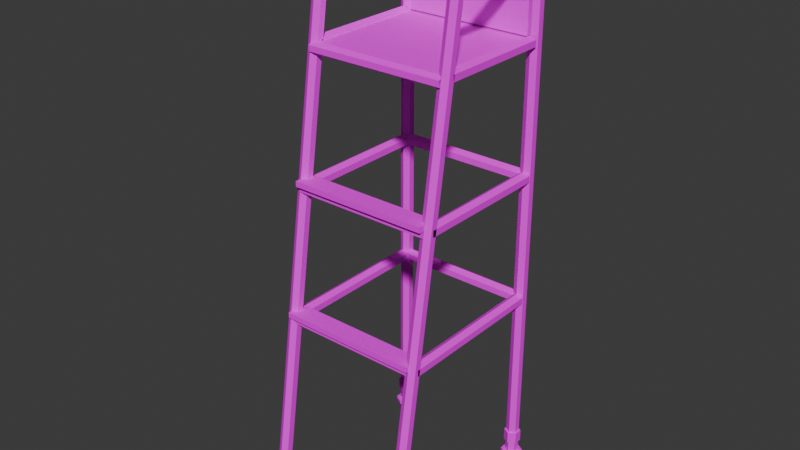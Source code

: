 # Source: Overlook01.blend  (saved by Blender 4.3.32; exported with 4.5.12 LTS)
import bpy
from mathutils import Matrix  # noqa: F401  (used for matrix-valued properties, if any)

bpy.ops.wm.read_factory_settings(use_empty=True)
scene = bpy.context.scene
scene.name = 'Scene'

# ---- collections
col_collection = bpy.data.collections.new('Collection'); scene.collection.children.link(col_collection)

# ---- images (referenced by path relative to the original .blend; pixels are not part of the script)
import os
ASSET_DIR = os.environ.get("B2B_ASSET_DIR", "")  # directory of the original .blend (textures are referenced by path, not embedded)
HERE = os.path.dirname(os.path.abspath(__file__))  # packed textures are extracted next to this script under _unpacked/

def load_image(name, relpath, width, height, colorspace="sRGB"):
    """Load a texture the original file referenced (path relative to the .blend, or extracted next to this script)."""
    p = next((c for c in (os.path.join(HERE, relpath), os.path.join(ASSET_DIR, relpath)) if relpath and os.path.exists(c)), "")
    if p:
        img = bpy.data.images.load(p, check_existing=True)
        img.name = name
    else:  # same state as the original file: an image datablock whose file is absent (Cycles renders it pink)
        img = bpy.data.images.new(name, width, height)
        img.source = "FILE"
        img.filepath = "//" + (relpath or name)
    img.colorspace_settings.name = colorspace
    return img
img_overlook01_jpg = load_image('Overlook01.jpg', 'Overlook01.jpg', 1024, 1024, 'sRGB')

# ---- materials (node trees are filled in below, after node groups)
mat_primary = bpy.data.materials.new('Primary')
mat_primary.alpha_threshold = 0.0
mat_primary.roughness = 0.5
mat_primary.line_color = (0.0, 0.0, 0.0, 1.0)

# ---- material node trees
mat_primary.use_nodes = True; mat_primary.node_tree.nodes.clear()
_N = mat_primary.node_tree.nodes; _L = mat_primary.node_tree.links
n0 = _N.new('ShaderNodeOutputMaterial'); n0.name = 'Material Output'; n0.location = (300, 300)
n1 = _N.new('ShaderNodeBsdfPrincipled'); n1.name = 'Principled BSDF'; n1.location = (10, 300)
n1.inputs[3].default_value = 1.45
n1.inputs[13].default_value = 0.05
n2 = _N.new('ShaderNodeTexImage'); n2.name = 'Image Texture'; n2.location = (-280, 280)
n2.image = img_overlook01_jpg
n2.interpolation = 'Closest'
_L.new(n1.outputs[0], n0.inputs[0])
_L.new(n2.outputs[0], n1.inputs[0])
n0.is_active_output = True

# ---- world
world_world = bpy.data.worlds.new('World'); scene.world = world_world
world_world.use_nodes = True; world_world.node_tree.nodes.clear()
_N = world_world.node_tree.nodes; _L = world_world.node_tree.links
n0 = _N.new('ShaderNodeOutputWorld'); n0.name = 'World Output'; n0.location = (300, 300)
n1 = _N.new('ShaderNodeBackground'); n1.name = 'Background'; n1.location = (10, 300)
n1.inputs[0].default_value = (0.05088, 0.05088, 0.05088, 1.0)
_L.new(n1.outputs[0], n0.inputs[0])
n0.is_active_output = True
world_world.color = (0.05088, 0.05088, 0.05088)
world_world.sun_shadow_jitter_overblur = 0.0

# ---- meshes
me_cylinder = bpy.data.meshes.new('Cylinder')
me_cylinder.from_pydata([(-0.55, -0.05, 0.025), (-0.5933, 0.025, 0.025), (-0.5933, -0.025, 0.025), (-0.55, 0.0845, 0.025), (-0.4768, 0.04225, 0.025), (-0.4768, -0.04225, 0.025), (-0.55, -0.0845, 0.025), (-0.6232, -0.04225, 0.025), (-0.6232, 0.04225, 0.025), (-0.55, 0.0845, 0.0), (-0.4768, 0.04225, 0.0), (-0.4768, -0.04225, 0.0), (-0.55, -0.0845, 0.0), (-0.6232, -0.04225, 0.0), (-0.6232, 0.06338, 0.0), (-0.55, 0.065, 0.2173), (-0.4937, 0.0325, 0.2173), (-0.4937, -0.0325, 0.2173), (-0.55, -0.065, 0.2173), (-0.6063, -0.0325, 0.2173), (-0.6063, 0.0325, 0.2173), (-0.55, 0.065, 0.1219), (-0.4937, 0.0325, 0.1219), (-0.4937, -0.0325, 0.1219), (-0.55, -0.065, 0.1219), (-0.6063, -0.0325, 0.1219), (-0.6063, 0.0325, 0.1219), (-0.5933, -0.8553, 4.025), (-0.5933, -1.475, 0.025), (-0.5933, -1.525, 0.025), (-0.55, -1.55, 0.025), (-0.5067, -1.525, 0.025), (-0.5067, -1.475, 0.025), (-0.55, -1.45, 0.025), (-0.55, -1.415, 0.025), (-0.4768, -1.458, 0.025), (-0.4768, -1.542, 0.025), (-0.55, -1.585, 0.025), (-0.6232, -1.542, 0.025), (-0.6232, -1.458, 0.025), (-0.55, -1.415, 0.0), (-0.4768, -1.458, 0.0), (-0.4768, -1.542, 0.0), (-0.55, -1.585, 0.0), (-0.6232, -1.542, 0.0), (-0.6232, -1.437, 0.0), (-0.5067, -0.8553, 4.025), (-0.5933, 0.025, 4.35), (-0.5933, -0.025, 4.35), (-0.55, -0.05, 4.35), (-0.5067, -0.025, 4.35), (-0.5067, 0.025, 4.35), (-0.55, -0.9976, 3.382), (-0.55, -0.9587, 3.405), (-0.55, -0.9587, 3.45), (-0.55, -0.9976, 3.473), (-0.55, -1.037, 3.45), (-0.55, -1.037, 3.405), (0.0, -0.9976, 3.382), (0.0, -1.037, 3.405), (0.0, -1.037, 3.45), (0.0, -0.9976, 3.473), (0.0, -0.9587, 3.45), (0.0, -0.9587, 3.405), (-0.55, -1.0, 3.422), (-0.55, -1.0, 3.465), (-0.55, 0.0, 3.422), (-0.55, 0.0, 3.465), (0.0, -1.0, 3.422), (0.0, -1.0, 3.465), (0.0, 0.0, 3.422), (0.0, 0.0, 3.465), (-0.55, 0.05, 0.025), (-0.55, 0.05, 4.35), (-0.5067, 0.025, 0.025), (-0.5067, -0.025, 0.025), (-0.55, -1.129, 2.4), (-0.5067, -0.0325, 2.425), (-0.5067, -0.0325, 2.475), (-0.5933, -1.129, 2.475), (-0.55, -1.129, 2.5), (-0.5067, -1.129, 2.475), (-0.5067, -1.129, 2.425), (-0.5933, -0.0325, 2.425), (-0.5933, -0.0325, 2.475), (-0.5933, -1.129, 2.425), (-0.55, -0.0325, 2.5), (-0.55, -0.0325, 2.4), (-0.55, -1.097, 2.425), (-0.55, -1.183, 2.425), (0.0, -1.229, 1.425), (0.0, -1.316, 1.425), (0.0, -1.183, 2.425), (0.0, -1.097, 2.425), (-0.55, -1.316, 1.425), (-0.55, -1.229, 1.425), (-0.55, -1.272, 1.4), (-0.5067, -0.0325, 1.425), (-0.5067, -0.0325, 1.475), (-0.5933, -1.272, 1.475), (-0.55, -1.272, 1.5), (-0.5067, -1.272, 1.475), (-0.5067, -1.272, 1.425), (-0.5933, -0.0325, 1.425), (-0.5933, -0.0325, 1.475), (-0.5933, -1.272, 1.425), (-0.55, -0.0325, 1.5), (-0.55, -0.0325, 1.4), (0.0, -1.272, 1.4), (0.0, -1.316, 1.475), (-0.55, -1.229, 1.475), (0.0, -1.272, 1.5), (0.0, -1.229, 1.475), (-0.55, -1.316, 1.475), (0.0, -1.14, 2.4), (0.0, -1.183, 2.475), (-0.55, -1.097, 2.475), (-0.55, -1.14, 2.5), (0.0, -1.14, 2.5), (0.0, -1.097, 2.475), (-0.55, -1.183, 2.475), (-0.55, -1.14, 2.4), (-0.55, 0.04093, 2.425), (-0.55, -0.04567, 2.425), (0.0, 0.04093, 1.425), (0.0, -0.04567, 1.425), (0.0, -0.04567, 2.425), (0.0, 0.04093, 2.425), (-0.55, -0.04567, 1.425), (-0.55, 0.04093, 1.425), (0.0, -0.002369, 1.4), (0.0, -0.04567, 1.475), (-0.55, 0.04093, 1.475), (-0.55, -0.002369, 1.5), (0.0, -0.002369, 1.5), (0.0, 0.04093, 1.475), (-0.55, -0.04567, 1.475), (-0.55, -0.002369, 1.4), (0.0, -0.002369, 2.4), (0.0, -0.04567, 2.475), (-0.55, 0.04093, 2.475), (-0.55, -0.002369, 2.5), (0.0, -0.002369, 2.5), (0.0, 0.04093, 2.475), (-0.55, -0.04567, 2.475), (-0.55, -0.002369, 2.4), (-0.55, 0.02165, 3.45), (-0.55, -0.02165, 3.475), (-0.55, 0.02165, 4.3), (-0.55, -0.02165, 4.3), (0.0, 0.02165, 3.45), (0.0, -0.02165, 3.475), (0.0, 0.02165, 4.3), (0.0, -0.02165, 4.3), (-0.55, -0.95, 3.4), (-0.5067, -0.05, 3.425), (-0.5067, -0.05, 3.475), (-0.5933, -0.95, 3.475), (-0.55, -0.95, 3.5), (-0.5067, -0.95, 3.475), (-0.5067, -0.95, 3.425), (-0.5933, -0.05, 3.425), (-0.5933, -0.05, 3.475), (-0.5933, -0.95, 3.425), (-0.55, -0.05, 3.5), (-0.55, -0.05, 3.4), (-0.55, -0.002369, 3.382), (-0.55, 0.0366, 3.405), (-0.55, 0.0366, 3.45), (-0.55, -0.002369, 3.473), (-0.55, -0.04134, 3.45), (-0.55, -0.04134, 3.405), (0.0, -0.002369, 3.382), (0.0, -0.04134, 3.405), (0.0, -0.04134, 3.45), (0.0, -0.002369, 3.473), (0.0, 0.0366, 3.45), (0.0, 0.0366, 3.405), (-0.55, -0.8303, 4.025), (-0.5067, -0.05, 4.05), (-0.5067, -0.05, 4.1), (-0.55, -0.8303, 4.125), (-0.5067, -0.8303, 4.1), (-0.5067, -0.8303, 4.05), (-0.5933, -0.05, 4.05), (-0.5933, -0.05, 4.1), (-0.55, -0.05, 4.125), (-0.55, -0.05, 4.025), (-0.5933, -0.9053, 4.025), (-0.55, -0.9303, 4.025), (-0.5067, -0.9053, 4.025), (-0.5933, -0.8303, 4.1), (-0.5933, -0.8303, 4.05), (-0.5933, -0.8678, 4.09), (-0.55, -0.8803, 4.112), (-0.5067, -0.8678, 4.09), (-0.5067, -0.8428, 4.047), (-0.5933, -0.8428, 4.047), (-0.5933, -0.8952, 4.062), (-0.5067, -0.8952, 4.062), (-0.5067, -0.8519, 4.037), (-0.5933, -0.8519, 4.037), (-0.55, -0.9169, 4.075), (-0.55, -1.215, 2.475), (-0.55, -1.347, 1.518), (0.0, -1.197, 1.518), (0.0, -1.197, 1.475), (0.0, -1.215, 2.475), (0.0, -1.215, 2.518), (-0.55, -1.197, 1.518), (-0.55, -1.197, 1.475), (-0.55, -1.065, 2.475), (-0.55, -1.065, 2.518), (0.0, -1.065, 2.475), (0.0, -1.065, 2.518), (0.0, -1.347, 1.518), (-0.55, -1.215, 2.518), (0.0, -1.347, 1.475), (-0.55, -1.347, 1.475), (0.55, -0.05, 0.025), (0.5933, 0.025, 0.025), (0.5933, -0.025, 0.025), (0.55, 0.0845, 0.025), (0.4768, 0.04225, 0.025), (0.4768, -0.04225, 0.025), (0.55, -0.0845, 0.025), (0.6232, -0.04225, 0.025), (0.6232, 0.04225, 0.025), (0.55, 0.0845, 0.0), (0.4768, 0.04225, 0.0), (0.4768, -0.04225, 0.0), (0.55, -0.0845, 0.0), (0.6232, -0.04225, 0.0), (0.6232, 0.06338, 0.0), (0.55, 0.065, 0.2173), (0.4937, 0.0325, 0.2173), (0.4937, -0.0325, 0.2173), (0.55, -0.065, 0.2173), (0.6063, -0.0325, 0.2173), (0.6063, 0.0325, 0.2173), (0.55, 0.065, 0.1219), (0.4937, 0.0325, 0.1219), (0.4937, -0.0325, 0.1219), (0.55, -0.065, 0.1219), (0.6063, -0.0325, 0.1219), (0.6063, 0.0325, 0.1219), (0.5933, -0.8553, 4.025), (0.5933, -1.475, 0.025), (0.5933, -1.525, 0.025), (0.55, -1.55, 0.025), (0.5067, -1.525, 0.025), (0.5067, -1.475, 0.025), (0.55, -1.45, 0.025), (0.55, -1.415, 0.025), (0.4768, -1.458, 0.025), (0.4768, -1.542, 0.025), (0.55, -1.585, 0.025), (0.6232, -1.542, 0.025), (0.6232, -1.458, 0.025), (0.55, -1.415, 0.0), (0.4768, -1.458, 0.0), (0.4768, -1.542, 0.0), (0.55, -1.585, 0.0), (0.6232, -1.542, 0.0), (0.6232, -1.437, 0.0), (0.5067, -0.8553, 4.025), (0.5933, 0.025, 4.35), (0.5933, -0.025, 4.35), (0.55, -0.05, 4.35), (0.5067, -0.025, 4.35), (0.5067, 0.025, 4.35), (0.55, -0.9976, 3.382), (0.55, -0.9587, 3.405), (0.55, -0.9587, 3.45), (0.55, -0.9976, 3.473), (0.55, -1.037, 3.45), (0.55, -1.037, 3.405), (0.55, -1.0, 3.422), (0.55, -1.0, 3.465), (0.55, 0.0, 3.422), (0.55, 0.0, 3.465), (0.55, 0.05, 0.025), (0.55, 0.05, 4.35), (0.5067, 0.025, 0.025), (0.5067, -0.025, 0.025), (0.55, -1.129, 2.4), (0.5067, -0.0325, 2.425), (0.5067, -0.0325, 2.475), (0.5933, -1.129, 2.475), (0.55, -1.129, 2.5), (0.5067, -1.129, 2.475), (0.5067, -1.129, 2.425), (0.5933, -0.0325, 2.425), (0.5933, -0.0325, 2.475), (0.5933, -1.129, 2.425), (0.55, -0.0325, 2.5), (0.55, -0.0325, 2.4), (0.55, -1.097, 2.425), (0.55, -1.183, 2.425), (0.55, -1.316, 1.425), (0.55, -1.229, 1.425), (0.55, -1.272, 1.4), (0.5067, -0.0325, 1.425), (0.5067, -0.0325, 1.475), (0.5933, -1.272, 1.475), (0.55, -1.272, 1.5), (0.5067, -1.272, 1.475), (0.5067, -1.272, 1.425), (0.5933, -0.0325, 1.425), (0.5933, -0.0325, 1.475), (0.5933, -1.272, 1.425), (0.55, -0.0325, 1.5), (0.55, -0.0325, 1.4), (0.55, -1.229, 1.475), (0.55, -1.316, 1.475), (0.55, -1.097, 2.475), (0.55, -1.14, 2.5), (0.55, -1.183, 2.475), (0.55, -1.14, 2.4), (0.55, 0.04093, 2.425), (0.55, -0.04567, 2.425), (0.55, -0.04567, 1.425), (0.55, 0.04093, 1.425), (0.55, 0.04093, 1.475), (0.55, -0.002369, 1.5), (0.55, -0.04567, 1.475), (0.55, -0.002369, 1.4), (0.55, 0.04093, 2.475), (0.55, -0.002369, 2.5), (0.55, -0.04567, 2.475), (0.55, -0.002369, 2.4), (0.55, 0.02165, 3.45), (0.55, -0.02165, 3.475), (0.55, 0.02165, 4.3), (0.55, -0.02165, 4.3), (0.55, -0.95, 3.4), (0.5067, -0.05, 3.425), (0.5067, -0.05, 3.475), (0.5933, -0.95, 3.475), (0.55, -0.95, 3.5), (0.5067, -0.95, 3.475), (0.5067, -0.95, 3.425), (0.5933, -0.05, 3.425), (0.5933, -0.05, 3.475), (0.5933, -0.95, 3.425), (0.55, -0.05, 3.5), (0.55, -0.05, 3.4), (0.55, -0.002369, 3.382), (0.55, 0.0366, 3.405), (0.55, 0.0366, 3.45), (0.55, -0.002369, 3.473), (0.55, -0.04134, 3.45), (0.55, -0.04134, 3.405), (0.55, -0.8303, 4.025), (0.5067, -0.05, 4.05), (0.5067, -0.05, 4.1), (0.55, -0.8303, 4.125), (0.5067, -0.8303, 4.1), (0.5067, -0.8303, 4.05), (0.5933, -0.05, 4.05), (0.5933, -0.05, 4.1), (0.55, -0.05, 4.125), (0.55, -0.05, 4.025), (0.5933, -0.9053, 4.025), (0.55, -0.9303, 4.025), (0.5067, -0.9053, 4.025), (0.5933, -0.8303, 4.1), (0.5933, -0.8303, 4.05), (0.5933, -0.8678, 4.09), (0.55, -0.8803, 4.112), (0.5067, -0.8678, 4.09), (0.5067, -0.8428, 4.047), (0.5933, -0.8428, 4.047), (0.5933, -0.8952, 4.062), (0.5067, -0.8952, 4.062), (0.5067, -0.8519, 4.037), (0.5933, -0.8519, 4.037), (0.55, -0.9169, 4.075), (0.55, -1.215, 2.475), (0.55, -1.347, 1.518), (0.55, -1.197, 1.518), (0.55, -1.197, 1.475), (0.55, -1.065, 2.475), (0.55, -1.065, 2.518), (0.55, -1.215, 2.518), (0.55, -1.347, 1.475)], [], [(74, 51, 50, 75), (72, 73, 51, 74), (1, 47, 73, 72), (0, 49, 48, 2), (75, 50, 49, 0), (2, 48, 47, 1), (72, 74, 75, 0, 2, 1), (3, 8, 7, 6, 5, 4), (7, 8, 14, 13), (5, 6, 12, 11), (3, 4, 10, 9), (8, 3, 9, 14), (6, 7, 13, 12), (4, 5, 11, 10), (16, 17, 18, 19, 20, 15), (22, 21, 26, 25, 24, 23), (15, 20, 26, 21), (19, 18, 24, 25), (17, 16, 22, 23), (20, 19, 25, 26), (18, 17, 23, 24), (16, 15, 21, 22), (28, 27, 178, 33), (29, 188, 27, 28), (30, 189, 188, 29), (31, 190, 189, 30), (32, 46, 190, 31), (33, 178, 46, 32), (33, 32, 31, 30, 29, 28), (34, 39, 38, 37, 36, 35), (38, 39, 45, 44), (36, 37, 43, 42), (34, 35, 41, 40), (39, 34, 40, 45), (37, 38, 44, 43), (35, 36, 42, 41), (54, 53, 63, 62), (56, 55, 61, 60), (52, 57, 59, 58), (53, 52, 58, 63), (55, 54, 62, 61), (57, 56, 60, 59), (66, 70, 68, 64), (71, 67, 65, 69), (78, 77, 82, 81), (84, 86, 80, 79), (87, 83, 85, 76), (77, 87, 76, 82), (86, 78, 81, 80), (83, 84, 79, 85), (110, 95, 90, 112), (113, 100, 111, 109), (98, 97, 102, 101), (104, 106, 100, 99), (107, 103, 105, 96), (97, 107, 96, 102), (106, 98, 101, 100), (103, 104, 99, 105), (95, 96, 108, 90), (100, 110, 112, 111), (96, 94, 91, 108), (94, 113, 109, 91), (116, 88, 93, 119), (120, 117, 118, 115), (88, 121, 114, 93), (117, 116, 119, 118), (121, 89, 92, 114), (89, 120, 115, 92), (132, 129, 124, 135), (136, 133, 134, 131), (129, 137, 130, 124), (133, 132, 135, 134), (137, 128, 125, 130), (128, 136, 131, 125), (140, 122, 127, 143), (144, 141, 142, 139), (122, 145, 138, 127), (141, 140, 143, 142), (145, 123, 126, 138), (123, 144, 139, 126), (148, 152, 150, 146), (153, 149, 147, 151), (73, 47, 51), (49, 50, 48), (50, 51, 47, 48), (156, 155, 160, 159), (162, 164, 158, 157), (165, 161, 163, 154), (155, 165, 154, 160), (164, 156, 159, 158), (161, 162, 157, 163), (168, 167, 177, 176), (170, 169, 175, 174), (166, 171, 173, 172), (167, 166, 172, 177), (169, 168, 176, 175), (171, 170, 174, 173), (180, 179, 183, 182), (185, 186, 181, 191), (187, 184, 192, 178), (179, 187, 178, 183), (186, 180, 182, 181), (184, 185, 191, 192), (182, 183, 196, 195), (191, 181, 194, 193), (178, 192, 197), (183, 178, 196), (181, 182, 195, 194), (192, 191, 193, 197), (195, 196, 200, 199), (193, 194, 202, 198), (178, 197, 201), (196, 178, 200), (194, 195, 199, 202), (197, 193, 198, 201), (202, 199, 190, 189), (201, 198, 188, 27), (199, 200, 46, 190), (198, 202, 189, 188), (178, 201, 27), (200, 178, 46), (211, 213, 207, 203), (214, 212, 216, 208), (203, 207, 208, 216), (211, 212, 214, 213), (211, 203, 216, 212), (210, 206, 217, 218), (205, 209, 204, 215), (218, 217, 215, 204), (210, 209, 205, 206), (210, 218, 204, 209), (152, 148, 149, 153), (283, 284, 269, 270), (281, 283, 270, 282), (220, 281, 282, 266), (219, 221, 267, 268), (284, 219, 268, 269), (221, 220, 266, 267), (281, 220, 221, 219, 284, 283), (222, 223, 224, 225, 226, 227), (226, 232, 233, 227), (224, 230, 231, 225), (222, 228, 229, 223), (227, 233, 228, 222), (225, 231, 232, 226), (223, 229, 230, 224), (235, 234, 239, 238, 237, 236), (241, 242, 243, 244, 245, 240), (234, 240, 245, 239), (238, 244, 243, 237), (236, 242, 241, 235), (239, 245, 244, 238), (237, 243, 242, 236), (235, 241, 240, 234), (247, 252, 353, 246), (248, 247, 246, 363), (249, 248, 363, 364), (250, 249, 364, 365), (251, 250, 365, 265), (252, 251, 265, 353), (252, 247, 248, 249, 250, 251), (253, 254, 255, 256, 257, 258), (257, 263, 264, 258), (255, 261, 262, 256), (253, 259, 260, 254), (258, 264, 259, 253), (256, 262, 263, 257), (254, 260, 261, 255), (273, 62, 63, 272), (275, 60, 61, 274), (271, 58, 59, 276), (272, 63, 58, 271), (274, 61, 62, 273), (276, 59, 60, 275), (279, 277, 68, 70), (71, 69, 278, 280), (287, 290, 291, 286), (293, 288, 289, 295), (296, 285, 294, 292), (286, 291, 285, 296), (295, 289, 290, 287), (292, 294, 288, 293), (313, 112, 90, 300), (314, 109, 111, 305), (303, 306, 307, 302), (309, 304, 305, 311), (312, 301, 310, 308), (302, 307, 301, 312), (311, 305, 306, 303), (308, 310, 304, 309), (300, 90, 108, 301), (305, 111, 112, 313), (301, 108, 91, 299), (299, 91, 109, 314), (315, 119, 93, 297), (317, 115, 118, 316), (297, 93, 114, 318), (316, 118, 119, 315), (318, 114, 92, 298), (298, 92, 115, 317), (323, 135, 124, 322), (325, 131, 134, 324), (322, 124, 130, 326), (324, 134, 135, 323), (326, 130, 125, 321), (321, 125, 131, 325), (327, 143, 127, 319), (329, 139, 142, 328), (319, 127, 138, 330), (328, 142, 143, 327), (330, 138, 126, 320), (320, 126, 139, 329), (333, 331, 150, 152), (153, 151, 332, 334), (282, 270, 266), (268, 267, 269), (269, 267, 266, 270), (337, 340, 341, 336), (343, 338, 339, 345), (346, 335, 344, 342), (336, 341, 335, 346), (345, 339, 340, 337), (342, 344, 338, 343), (349, 176, 177, 348), (351, 174, 175, 350), (347, 172, 173, 352), (348, 177, 172, 347), (350, 175, 176, 349), (352, 173, 174, 351), (355, 357, 358, 354), (360, 366, 356, 361), (362, 353, 367, 359), (354, 358, 353, 362), (361, 356, 357, 355), (359, 367, 366, 360), (357, 370, 371, 358), (366, 368, 369, 356), (353, 372, 367), (358, 371, 353), (356, 369, 370, 357), (367, 372, 368, 366), (370, 374, 375, 371), (368, 373, 377, 369), (353, 376, 372), (371, 375, 353), (369, 377, 374, 370), (372, 376, 373, 368), (377, 364, 365, 374), (376, 246, 363, 373), (374, 365, 265, 375), (373, 363, 364, 377), (353, 246, 376), (375, 265, 353), (382, 378, 207, 213), (214, 208, 384, 383), (378, 384, 208, 207), (382, 213, 214, 383), (382, 383, 384, 378), (381, 385, 217, 206), (205, 215, 379, 380), (385, 379, 215, 217), (381, 206, 205, 380), (381, 380, 379, 385), (152, 153, 334, 333)])
_uv = me_cylinder.uv_layers.new(name='UVMap')
_uv.uv.foreach_set('vector', [-0.5, 0.4375, 1.5, 0.4375, 1.5, 0.4583, -0.5, 0.4583, -0.5, 0.4167, 1.5, 0.4167, 1.5, 0.4375, -0.5, 0.4375, -0.5, 0.401, 1.5, 0.401, 1.5, 0.4167, -0.5, 0.4167, -0.5, 0.3646, 1.5, 0.3646, 1.5, 0.3854, -0.5, 0.3854, -0.5, 0.3438, 1.5, 0.3438, 1.5, 0.3646, -0.5, 0.3646, -0.5, 0.3854, 1.5, 0.3854, 1.5, 0.401, -0.5, 0.401, 0.75, 0.49, 0.9578, 0.37, 0.9578, 0.13, 0.75, 0.01, 0.5422, 0.13, 0.5422, 0.37, 0.5156, 0.3906, 0.5, 0.401, 0.4844, 0.3906, 0.4844, 0.3802, 0.5, 0.3698, 0.5156, 0.3802, 0.5422, 0.13, 0.5422, 0.37, 0.5422, 0.37, 0.5422, 0.13, 0.9578, 0.13, 0.75, 0.01, 0.75, 0.01, 0.9578, 0.13, 0.75, 0.49, 0.9578, 0.37, 0.9578, 0.37, 0.75, 0.49, 0.5422, 0.37, 0.75, 0.49, 0.75, 0.49, 0.5422, 0.37, 0.75, 0.01, 0.5422, 0.13, 0.5422, 0.13, 0.75, 0.01, 0.9578, 0.37, 0.9578, 0.13, 0.9578, 0.13, 0.9578, 0.37, 0.3438, 0.4844, 0.3438, 0.4948, 0.3281, 0.5, 0.3125, 0.4948, 0.3125, 0.4844, 0.3281, 0.474, 0.3438, 0.5156, 0.3281, 0.526, 0.3125, 0.5156, 0.3125, 0.5052, 0.3281, 0.5, 0.3438, 0.5052, 0.1953, 0.3854, 0.1953, 0.401, 0.1641, 0.401, 0.1641, 0.3854, 0.1953, 0.4167, 0.1953, 0.4375, 0.1641, 0.4375, 0.1641, 0.4167, 0.1953, 0.3438, 0.1953, 0.3646, 0.1641, 0.3646, 0.1641, 0.3438, 0.1953, 0.401, 0.1953, 0.4167, 0.1641, 0.4167, 0.1641, 0.401, 0.1953, 0.4375, 0.1953, 0.4583, 0.1641, 0.4583, 0.1641, 0.4375, 0.1953, 0.3646, 0.1953, 0.3854, 0.1641, 0.3854, 0.1641, 0.3646, -0.25, 0.401, 1.25, 0.401, 1.25, 0.4167, -0.25, 0.4167, -0.25, 0.3854, 1.25, 0.3854, 1.25, 0.401, -0.25, 0.401, -0.25, 0.3646, 1.25, 0.3646, 1.25, 0.3854, -0.25, 0.3854, -0.25, 0.3438, 1.25, 0.3438, 1.25, 0.3646, -0.25, 0.3646, -0.25, 0.4375, 1.25, 0.4375, 1.25, 0.4583, -0.25, 0.4583, -0.25, 0.4167, 1.25, 0.4167, 1.25, 0.4375, -0.25, 0.4375, 0.75, 0.49, 0.9578, 0.37, 0.9578, 0.13, 0.75, 0.01, 0.5422, 0.13, 0.5422, 0.37, 0.75, 0.49, 0.5422, 0.37, 0.5422, 0.13, 0.75, 0.01, 0.9578, 0.13, 0.9578, 0.37, 0.5422, 0.13, 0.5422, 0.37, 0.5422, 0.37, 0.5422, 0.13, 0.9578, 0.13, 0.75, 0.01, 0.75, 0.01, 0.9578, 0.13, 0.75, 0.49, 0.9578, 0.37, 0.9578, 0.37, 0.75, 0.49, 0.5422, 0.37, 0.75, 0.49, 0.75, 0.49, 0.5422, 0.37, 0.75, 0.01, 0.5422, 0.13, 0.5422, 0.13, 0.75, 0.01, 0.9578, 0.37, 0.9578, 0.13, 0.9578, 0.13, 0.9578, 0.37, 0.5391, 0.5938, 0.5391, 0.6094, 0.3984, 0.6094, 0.3984, 0.5938, 0.5391, 0.5677, 0.5391, 0.5833, 0.3984, 0.5833, 0.3984, 0.5677, 0.5391, 0.5417, 0.5391, 0.5573, 0.3984, 0.5573, 0.3984, 0.5417, 0.5391, 0.6094, 0.5391, 0.625, 0.3984, 0.625, 0.3984, 0.6094, 0.5391, 0.5833, 0.5391, 0.5938, 0.3984, 0.5938, 0.3984, 0.5833, 0.5391, 0.5573, 0.5391, 0.5677, 0.3984, 0.5677, 0.3984, 0.5573, 0.01562, 0.2292, 0.01562, 0.0, 0.6641, 0.0, 0.6641, 0.2292, 0.01562, 0.0, 0.01562, 0.2292, 0.6641, 0.2292, 0.6641, 0.0, 0.0, 0.4844, 0.0, 0.4688, 0.5938, 0.4688, 0.5938, 0.4844, 0.0, 0.5156, 0.0, 0.5, 0.5938, 0.5, 0.5938, 0.5156, 0.0, 0.5469, 0.0, 0.5312, 0.5938, 0.5312, 0.5938, 0.5469, 0.0, 0.4688, 0.0, 0.4531, 0.5938, 0.4531, 0.5938, 0.4688, 0.0, 0.5, 0.0, 0.4844, 0.5938, 0.4844, 0.5938, 0.5, 0.0, 0.5312, 0.0, 0.5156, 0.5938, 0.5156, 0.5938, 0.5312, 0.3594, 0.401, 0.3594, 0.401, 0.6406, 0.401, 0.6406, 0.401, 0.3594, 0.3854, 0.3594, 0.401, 0.6406, 0.401, 0.6406, 0.3854, 0.0, 0.4844, 0.0, 0.4688, 0.5938, 0.4688, 0.5938, 0.4844, 0.0, 0.5156, 0.0, 0.5, 0.5938, 0.5, 0.5938, 0.5156, 0.0, 0.5469, 0.0, 0.5312, 0.5938, 0.5312, 0.5938, 0.5469, 0.0, 0.4688, 0.0, 0.4531, 0.5938, 0.4531, 0.5938, 0.4688, 0.0, 0.5, 0.0, 0.4844, 0.5938, 0.4844, 0.5938, 0.5, 0.0, 0.5312, 0.0, 0.5156, 0.5938, 0.5156, 0.5938, 0.5312, 0.3594, 0.4167, 0.3594, 0.401, 0.6406, 0.401, 0.6406, 0.4167, 0.3594, 0.401, 0.3594, 0.4167, 0.6406, 0.4167, 0.6406, 0.401, 0.3594, 0.401, 0.3594, 0.3854, 0.6406, 0.3854, 0.6406, 0.401, 0.3594, 0.401, 0.3594, 0.401, 0.6406, 0.401, 0.6406, 0.401, 0.3594, 0.401, 0.3594, 0.4167, 0.6406, 0.4167, 0.6406, 0.401, 0.3594, 0.3854, 0.3594, 0.4167, 0.6406, 0.4167, 0.6406, 0.3854, 0.3594, 0.3854, 0.3594, 0.4167, 0.6406, 0.4167, 0.6406, 0.3854, 0.3594, 0.4167, 0.3594, 0.3854, 0.6406, 0.3854, 0.6406, 0.4167, 0.3594, 0.4167, 0.3594, 0.3854, 0.6406, 0.3854, 0.6406, 0.4167, 0.3594, 0.4167, 0.3594, 0.401, 0.6406, 0.401, 0.6406, 0.4167, 0.3594, 0.401, 0.3594, 0.401, 0.6406, 0.401, 0.6406, 0.401, 0.3594, 0.3854, 0.3594, 0.401, 0.6406, 0.401, 0.6406, 0.3854, 0.3594, 0.4167, 0.3594, 0.401, 0.6406, 0.401, 0.6406, 0.4167, 0.3594, 0.401, 0.3594, 0.4167, 0.6406, 0.4167, 0.6406, 0.401, 0.3594, 0.401, 0.3594, 0.3854, 0.6406, 0.3854, 0.6406, 0.401, 0.3594, 0.401, 0.3594, 0.401, 0.6406, 0.401, 0.6406, 0.401, 0.3594, 0.401, 0.3594, 0.4167, 0.6406, 0.4167, 0.6406, 0.401, 0.3594, 0.3854, 0.3594, 0.401, 0.6406, 0.401, 0.6406, 0.3854, 0.3594, 0.4167, 0.3594, 0.401, 0.6406, 0.401, 0.6406, 0.4167, 0.3594, 0.401, 0.3594, 0.4167, 0.6406, 0.4167, 0.6406, 0.401, 0.3594, 0.401, 0.3594, 0.3854, 0.6406, 0.3854, 0.6406, 0.401, 0.3594, 0.4167, 0.3594, 0.401, 0.6406, 0.401, 0.6406, 0.4167, 0.01562, 0.2292, 0.01562, 0.0, 0.6641, 0.0, 0.6641, 0.2292, 0.01562, 0.0, 0.01562, 0.2292, 0.6641, 0.2292, 0.6641, 0.0, 0.5, 0.5156, 0.4766, 0.5104, 0.5234, 0.5104, 0.5, 0.4844, 0.5234, 0.4896, 0.4766, 0.4896, 0.5234, 0.4896, 0.5234, 0.5104, 0.4766, 0.5104, 0.4766, 0.4896, 0.1797, 0.4896, 0.1797, 0.474, 0.5391, 0.474, 0.5391, 0.4896, 0.1797, 0.5156, 0.1797, 0.5, 0.5391, 0.5, 0.5391, 0.5156, 0.1797, 0.5417, 0.1797, 0.526, 0.5391, 0.526, 0.5391, 0.5417, 0.1797, 0.474, 0.1797, 0.4583, 0.5391, 0.4583, 0.5391, 0.474, 0.1797, 0.5, 0.1797, 0.4896, 0.5391, 0.4896, 0.5391, 0.5, 0.1797, 0.526, 0.1797, 0.5156, 0.5391, 0.5156, 0.5391, 0.526, 0.5391, 0.5938, 0.5391, 0.6094, 0.3984, 0.6094, 0.3984, 0.5938, 0.5391, 0.5677, 0.5391, 0.5833, 0.3984, 0.5833, 0.3984, 0.5677, 0.5391, 0.5417, 0.5391, 0.5573, 0.3984, 0.5573, 0.3984, 0.5417, 0.5391, 0.6094, 0.5391, 0.625, 0.3984, 0.625, 0.3984, 0.6094, 0.5391, 0.5833, 0.5391, 0.5938, 0.3984, 0.5938, 0.3984, 0.5833, 0.5391, 0.5573, 0.5391, 0.5677, 0.3984, 0.5677, 0.3984, 0.5573, 0.1797, 0.4896, 0.1797, 0.474, 0.5391, 0.474, 0.5391, 0.4896, 0.1797, 0.5156, 0.1797, 0.5, 0.5391, 0.5, 0.5391, 0.5156, 0.1797, 0.5417, 0.1797, 0.526, 0.5391, 0.526, 0.5391, 0.5417, 0.1797, 0.474, 0.1797, 0.4583, 0.5391, 0.4583, 0.5391, 0.474, 0.1797, 0.5, 0.1797, 0.4896, 0.5391, 0.4896, 0.5391, 0.5, 0.1797, 0.526, 0.1797, 0.5156, 0.5391, 0.5156, 0.5391, 0.526, 0.4375, 0.4896, 0.4531, 0.4948, 0.4531, 0.5, 0.4375, 0.4948, 0.4062, 0.4896, 0.4219, 0.4844, 0.4219, 0.4948, 0.4062, 0.4948, 0.25, 0.49, 0.04215, 0.37, 0.04215, 0.37, 0.4578, 0.37, 0.25, 0.49, 0.4578, 0.37, 0.4219, 0.4844, 0.4375, 0.4896, 0.4375, 0.4948, 0.4219, 0.4948, 0.3906, 0.4948, 0.4062, 0.4896, 0.4062, 0.4948, 0.3906, 0.5, 0.4375, 0.4948, 0.4531, 0.5, 0.4531, 0.5, 0.4375, 0.5052, 0.4062, 0.4948, 0.4219, 0.4948, 0.4219, 0.5052, 0.4062, 0.5052, 0.375, 0.5, 0.3906, 0.5, 0.3906, 0.5, 0.4531, 0.5, 0.4688, 0.5, 0.4531, 0.5, 0.4219, 0.4948, 0.4375, 0.4948, 0.4375, 0.5052, 0.4219, 0.5052, 0.3906, 0.5, 0.4062, 0.4948, 0.4062, 0.5052, 0.3906, 0.5, 0.4219, 0.5052, 0.4375, 0.5052, 0.4375, 0.5104, 0.4219, 0.5156, 0.3906, 0.5, 0.4062, 0.5052, 0.4062, 0.5104, 0.3906, 0.5052, 0.4375, 0.5052, 0.4531, 0.5, 0.4531, 0.5052, 0.4375, 0.5104, 0.4062, 0.5052, 0.4219, 0.5052, 0.4219, 0.5156, 0.4062, 0.5104, 0.375, 0.5, 0.3906, 0.5, 0.3906, 0.5052, 0.4531, 0.5, 0.4688, 0.5, 0.4531, 0.5052, 0.1875, 0.8906, 0.8125, 0.8906, 0.8125, 0.7708, 0.1875, 0.7708, 0.8125, 0.8906, 0.1875, 0.8906, 0.1875, 0.7708, 0.8125, 0.7708, -0.007812, 0.6927, 0.5703, 0.6927, 0.5703, 0.7135, -0.007812, 0.7135, -0.007812, 0.6927, -0.007812, 0.7135, 0.5703, 0.7135, 0.5703, 0.6927, 0.4126, 0.6927, 0.5703, 0.6927, 0.5703, 0.7135, 0.4126, 0.7135, 0.1875, 0.8906, 0.8125, 0.8906, 0.8125, 0.7708, 0.1875, 0.7708, 0.8125, 0.8906, 0.1875, 0.8906, 0.1875, 0.7708, 0.8125, 0.7708, -0.007812, 0.6927, 0.5703, 0.6927, 0.5703, 0.7135, -0.007812, 0.7135, -0.007812, 0.6927, -0.007812, 0.7135, 0.5703, 0.7135, 0.5703, 0.6927, 0.4126, 0.6927, 0.5703, 0.6927, 0.5703, 0.7135, 0.4126, 0.7135, 0.01562, 0.0, 0.01562, 0.2292, 0.01562, 0.2292, 0.01562, 0.0, -0.5, 0.4375, -0.5, 0.4583, 1.5, 0.4583, 1.5, 0.4375, -0.5, 0.4167, -0.5, 0.4375, 1.5, 0.4375, 1.5, 0.4167, -0.5, 0.401, -0.5, 0.4167, 1.5, 0.4167, 1.5, 0.401, -0.5, 0.3646, -0.5, 0.3854, 1.5, 0.3854, 1.5, 0.3646, -0.5, 0.3438, -0.5, 0.3646, 1.5, 0.3646, 1.5, 0.3438, -0.5, 0.3854, -0.5, 0.401, 1.5, 0.401, 1.5, 0.3854, 0.75, 0.49, 0.5422, 0.37, 0.5422, 0.13, 0.75, 0.01, 0.9578, 0.13, 0.9578, 0.37, 0.5156, 0.3906, 0.5156, 0.3802, 0.5, 0.3698, 0.4844, 0.3802, 0.4844, 0.3906, 0.5, 0.401, 0.5422, 0.13, 0.5422, 0.13, 0.5422, 0.37, 0.5422, 0.37, 0.9578, 0.13, 0.9578, 0.13, 0.75, 0.01, 0.75, 0.01, 0.75, 0.49, 0.75, 0.49, 0.9578, 0.37, 0.9578, 0.37, 0.5422, 0.37, 0.5422, 0.37, 0.75, 0.49, 0.75, 0.49, 0.75, 0.01, 0.75, 0.01, 0.5422, 0.13, 0.5422, 0.13, 0.9578, 0.37, 0.9578, 0.37, 0.9578, 0.13, 0.9578, 0.13, 0.3438, 0.4844, 0.3281, 0.474, 0.3125, 0.4844, 0.3125, 0.4948, 0.3281, 0.5, 0.3438, 0.4948, 0.3438, 0.5156, 0.3438, 0.5052, 0.3281, 0.5, 0.3125, 0.5052, 0.3125, 0.5156, 0.3281, 0.526, 0.1953, 0.3854, 0.1641, 0.3854, 0.1641, 0.401, 0.1953, 0.401, 0.1953, 0.4167, 0.1641, 0.4167, 0.1641, 0.4375, 0.1953, 0.4375, 0.1953, 0.3438, 0.1641, 0.3438, 0.1641, 0.3646, 0.1953, 0.3646, 0.1953, 0.401, 0.1641, 0.401, 0.1641, 0.4167, 0.1953, 0.4167, 0.1953, 0.4375, 0.1641, 0.4375, 0.1641, 0.4583, 0.1953, 0.4583, 0.1953, 0.3646, 0.1641, 0.3646, 0.1641, 0.3854, 0.1953, 0.3854, -0.25, 0.401, -0.25, 0.4167, 1.25, 0.4167, 1.25, 0.401, -0.25, 0.3854, -0.25, 0.401, 1.25, 0.401, 1.25, 0.3854, -0.25, 0.3646, -0.25, 0.3854, 1.25, 0.3854, 1.25, 0.3646, -0.25, 0.3438, -0.25, 0.3646, 1.25, 0.3646, 1.25, 0.3438, -0.25, 0.4375, -0.25, 0.4583, 1.25, 0.4583, 1.25, 0.4375, -0.25, 0.4167, -0.25, 0.4375, 1.25, 0.4375, 1.25, 0.4167, 0.75, 0.49, 0.5422, 0.37, 0.5422, 0.13, 0.75, 0.01, 0.9578, 0.13, 0.9578, 0.37, 0.75, 0.49, 0.9578, 0.37, 0.9578, 0.13, 0.75, 0.01, 0.5422, 0.13, 0.5422, 0.37, 0.5422, 0.13, 0.5422, 0.13, 0.5422, 0.37, 0.5422, 0.37, 0.9578, 0.13, 0.9578, 0.13, 0.75, 0.01, 0.75, 0.01, 0.75, 0.49, 0.75, 0.49, 0.9578, 0.37, 0.9578, 0.37, 0.5422, 0.37, 0.5422, 0.37, 0.75, 0.49, 0.75, 0.49, 0.75, 0.01, 0.75, 0.01, 0.5422, 0.13, 0.5422, 0.13, 0.9578, 0.37, 0.9578, 0.37, 0.9578, 0.13, 0.9578, 0.13, 0.5391, 0.5938, 0.3984, 0.5938, 0.3984, 0.6094, 0.5391, 0.6094, 0.5391, 0.5677, 0.3984, 0.5677, 0.3984, 0.5833, 0.5391, 0.5833, 0.5391, 0.5417, 0.3984, 0.5417, 0.3984, 0.5573, 0.5391, 0.5573, 0.5391, 0.6094, 0.3984, 0.6094, 0.3984, 0.625, 0.5391, 0.625, 0.5391, 0.5833, 0.3984, 0.5833, 0.3984, 0.5938, 0.5391, 0.5938, 0.5391, 0.5573, 0.3984, 0.5573, 0.3984, 0.5677, 0.5391, 0.5677, 0.01562, 0.2292, 0.6641, 0.2292, 0.6641, 0.0, 0.01562, 0.0, 0.01562, 0.0, 0.6641, 0.0, 0.6641, 0.2292, 0.01562, 0.2292, 0.0, 0.4844, 0.5938, 0.4844, 0.5938, 0.4688, 0.0, 0.4688, 0.0, 0.5156, 0.5938, 0.5156, 0.5938, 0.5, 0.0, 0.5, 0.0, 0.5469, 0.5938, 0.5469, 0.5938, 0.5312, 0.0, 0.5312, 0.0, 0.4688, 0.5938, 0.4688, 0.5938, 0.4531, 0.0, 0.4531, 0.0, 0.5, 0.5938, 0.5, 0.5938, 0.4844, 0.0, 0.4844, 0.0, 0.5312, 0.5938, 0.5312, 0.5938, 0.5156, 0.0, 0.5156, 0.3594, 0.401, 0.6406, 0.401, 0.6406, 0.401, 0.3594, 0.401, 0.3594, 0.3854, 0.6406, 0.3854, 0.6406, 0.401, 0.3594, 0.401, 0.0, 0.4844, 0.5938, 0.4844, 0.5938, 0.4688, 0.0, 0.4688, 0.0, 0.5156, 0.5938, 0.5156, 0.5938, 0.5, 0.0, 0.5, 0.0, 0.5469, 0.5938, 0.5469, 0.5938, 0.5312, 0.0, 0.5312, 0.0, 0.4688, 0.5938, 0.4688, 0.5938, 0.4531, 0.0, 0.4531, 0.0, 0.5, 0.5938, 0.5, 0.5938, 0.4844, 0.0, 0.4844, 0.0, 0.5312, 0.5938, 0.5312, 0.5938, 0.5156, 0.0, 0.5156, 0.3594, 0.4167, 0.6406, 0.4167, 0.6406, 0.401, 0.3594, 0.401, 0.3594, 0.401, 0.6406, 0.401, 0.6406, 0.4167, 0.3594, 0.4167, 0.3594, 0.401, 0.6406, 0.401, 0.6406, 0.3854, 0.3594, 0.3854, 0.3594, 0.401, 0.6406, 0.401, 0.6406, 0.401, 0.3594, 0.401, 0.3594, 0.401, 0.6406, 0.401, 0.6406, 0.4167, 0.3594, 0.4167, 0.3594, 0.3854, 0.6406, 0.3854, 0.6406, 0.4167, 0.3594, 0.4167, 0.3594, 0.3854, 0.6406, 0.3854, 0.6406, 0.4167, 0.3594, 0.4167, 0.3594, 0.4167, 0.6406, 0.4167, 0.6406, 0.3854, 0.3594, 0.3854, 0.3594, 0.4167, 0.6406, 0.4167, 0.6406, 0.3854, 0.3594, 0.3854, 0.3594, 0.4167, 0.6406, 0.4167, 0.6406, 0.401, 0.3594, 0.401, 0.3594, 0.401, 0.6406, 0.401, 0.6406, 0.401, 0.3594, 0.401, 0.3594, 0.3854, 0.6406, 0.3854, 0.6406, 0.401, 0.3594, 0.401, 0.3594, 0.4167, 0.6406, 0.4167, 0.6406, 0.401, 0.3594, 0.401, 0.3594, 0.401, 0.6406, 0.401, 0.6406, 0.4167, 0.3594, 0.4167, 0.3594, 0.401, 0.6406, 0.401, 0.6406, 0.3854, 0.3594, 0.3854, 0.3594, 0.401, 0.6406, 0.401, 0.6406, 0.401, 0.3594, 0.401, 0.3594, 0.401, 0.6406, 0.401, 0.6406, 0.4167, 0.3594, 0.4167, 0.3594, 0.3854, 0.6406, 0.3854, 0.6406, 0.401, 0.3594, 0.401, 0.3594, 0.4167, 0.6406, 0.4167, 0.6406, 0.401, 0.3594, 0.401, 0.3594, 0.401, 0.6406, 0.401, 0.6406, 0.4167, 0.3594, 0.4167, 0.3594, 0.401, 0.6406, 0.401, 0.6406, 0.3854, 0.3594, 0.3854, 0.3594, 0.4167, 0.6406, 0.4167, 0.6406, 0.401, 0.3594, 0.401, 0.01562, 0.2292, 0.6641, 0.2292, 0.6641, 0.0, 0.01562, 0.0, 0.01562, 0.0, 0.6641, 0.0, 0.6641, 0.2292, 0.01562, 0.2292, 0.5, 0.5156, 0.5234, 0.5104, 0.4766, 0.5104, 0.5, 0.4844, 0.4766, 0.4896, 0.5234, 0.4896, 0.5234, 0.4896, 0.4766, 0.4896, 0.4766, 0.5104, 0.5234, 0.5104, 0.1797, 0.4896, 0.5391, 0.4896, 0.5391, 0.474, 0.1797, 0.474, 0.1797, 0.5156, 0.5391, 0.5156, 0.5391, 0.5, 0.1797, 0.5, 0.1797, 0.5417, 0.5391, 0.5417, 0.5391, 0.526, 0.1797, 0.526, 0.1797, 0.474, 0.5391, 0.474, 0.5391, 0.4583, 0.1797, 0.4583, 0.1797, 0.5, 0.5391, 0.5, 0.5391, 0.4896, 0.1797, 0.4896, 0.1797, 0.526, 0.5391, 0.526, 0.5391, 0.5156, 0.1797, 0.5156, 0.5391, 0.5938, 0.3984, 0.5938, 0.3984, 0.6094, 0.5391, 0.6094, 0.5391, 0.5677, 0.3984, 0.5677, 0.3984, 0.5833, 0.5391, 0.5833, 0.5391, 0.5417, 0.3984, 0.5417, 0.3984, 0.5573, 0.5391, 0.5573, 0.5391, 0.6094, 0.3984, 0.6094, 0.3984, 0.625, 0.5391, 0.625, 0.5391, 0.5833, 0.3984, 0.5833, 0.3984, 0.5938, 0.5391, 0.5938, 0.5391, 0.5573, 0.3984, 0.5573, 0.3984, 0.5677, 0.5391, 0.5677, 0.1797, 0.4896, 0.5391, 0.4896, 0.5391, 0.474, 0.1797, 0.474, 0.1797, 0.5156, 0.5391, 0.5156, 0.5391, 0.5, 0.1797, 0.5, 0.1797, 0.5417, 0.5391, 0.5417, 0.5391, 0.526, 0.1797, 0.526, 0.1797, 0.474, 0.5391, 0.474, 0.5391, 0.4583, 0.1797, 0.4583, 0.1797, 0.5, 0.5391, 0.5, 0.5391, 0.4896, 0.1797, 0.4896, 0.1797, 0.526, 0.5391, 0.526, 0.5391, 0.5156, 0.1797, 0.5156, 0.4375, 0.4896, 0.4375, 0.4948, 0.4531, 0.5, 0.4531, 0.4948, 0.4062, 0.4896, 0.4062, 0.4948, 0.4219, 0.4948, 0.4219, 0.4844, 0.25, 0.49, 0.04215, 0.37, 0.04215, 0.37, 0.4578, 0.37, 0.4578, 0.37, 0.25, 0.49, 0.4219, 0.4844, 0.4219, 0.4948, 0.4375, 0.4948, 0.4375, 0.4896, 0.3906, 0.4948, 0.3906, 0.5, 0.4062, 0.4948, 0.4062, 0.4896, 0.4375, 0.4948, 0.4375, 0.5052, 0.4531, 0.5, 0.4531, 0.5, 0.4062, 0.4948, 0.4062, 0.5052, 0.4219, 0.5052, 0.4219, 0.4948, 0.375, 0.5, 0.3906, 0.5, 0.3906, 0.5, 0.4531, 0.5, 0.4531, 0.5, 0.4688, 0.5, 0.4219, 0.4948, 0.4219, 0.5052, 0.4375, 0.5052, 0.4375, 0.4948, 0.3906, 0.5, 0.3906, 0.5, 0.4062, 0.5052, 0.4062, 0.4948, 0.4219, 0.5052, 0.4219, 0.5156, 0.4375, 0.5104, 0.4375, 0.5052, 0.3906, 0.5, 0.3906, 0.5052, 0.4062, 0.5104, 0.4062, 0.5052, 0.4375, 0.5052, 0.4375, 0.5104, 0.4531, 0.5052, 0.4531, 0.5, 0.4062, 0.5052, 0.4062, 0.5104, 0.4219, 0.5156, 0.4219, 0.5052, 0.375, 0.5, 0.3906, 0.5052, 0.3906, 0.5, 0.4531, 0.5, 0.4531, 0.5052, 0.4688, 0.5, 0.1875, 0.8906, 0.1875, 0.7708, 0.8125, 0.7708, 0.8125, 0.8906, 0.8125, 0.8906, 0.8125, 0.7708, 0.1875, 0.7708, 0.1875, 0.8906, -0.007812, 0.6927, -0.007812, 0.7135, 0.5703, 0.7135, 0.5703, 0.6927, -0.007812, 0.6927, 0.5703, 0.6927, 0.5703, 0.7135, -0.007812, 0.7135, 0.4126, 0.6927, 0.4126, 0.7135, 0.5703, 0.7135, 0.5703, 0.6927, 0.1875, 0.8906, 0.1875, 0.7708, 0.8125, 0.7708, 0.8125, 0.8906, 0.8125, 0.8906, 0.8125, 0.7708, 0.1875, 0.7708, 0.1875, 0.8906, -0.007812, 0.6927, -0.007812, 0.7135, 0.5703, 0.7135, 0.5703, 0.6927, -0.007812, 0.6927, 0.5703, 0.6927, 0.5703, 0.7135, -0.007812, 0.7135, 0.4126, 0.6927, 0.4126, 0.7135, 0.5703, 0.7135, 0.5703, 0.6927, 0.01562, 0.0, 0.01562, 0.0, 0.01562, 0.2292, 0.01562, 0.2292])
me_cylinder.materials.append(mat_primary)
me_cylinder.update()

# ---- objects
ob_overlook01 = bpy.data.objects.new('Overlook01', me_cylinder)

# ---- transforms, parenting, visibility, modifiers, constraints
ob_overlook01.location = (0.0, 0.0, 0.0)

# ---- collection membership
col_collection.objects.link(ob_overlook01)

# ---- scene / render settings (as saved in the file)
scene.frame_start = 1; scene.frame_end = 250; scene.frame_set(1)
scene.render.engine = 'BLENDER_EEVEE_NEXT'
bpy.context.view_layer.update()

# ---- added for rendering (the .blend has no active camera and no usable light): camera, sun
cam_auto = bpy.data.cameras.new('AutoCamera')
cam_auto.lens = 50.0
cam_auto.sensor_width = 36.0
cam_auto.clip_end = 1000.0
ob_auto_camera = bpy.data.objects.new('AutoCamera', cam_auto)
scene.collection.objects.link(ob_auto_camera)
ob_auto_camera.location = (4.46237, -6.10485, 5.7449)
ob_auto_camera.rotation_euler = (1.09748, -7.21219e-08, 0.694738)
scene.camera = ob_auto_camera
light_auto_sun = bpy.data.lights.new('AutoSun', 'SUN')
light_auto_sun.energy = 3.0
light_auto_sun.angle = 0.0523599
ob_auto_sun = bpy.data.objects.new('AutoSun', light_auto_sun)
scene.collection.objects.link(ob_auto_sun)
ob_auto_sun.rotation_euler = (0.872665, 0.174533, 0.523599)
bpy.context.view_layer.update()
